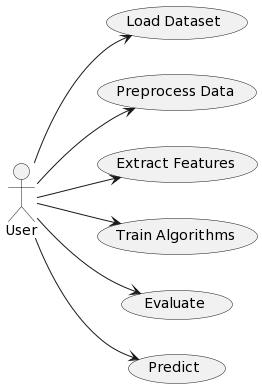

The diagram above was rendered by PlantUML. Its source (embedded in the PNG):
@startuml
left to right direction

actor User as "User"
usecase load_dataset as "Load Dataset"
usecase preprocess_data as "Preprocess Data"
usecase extract_features as "Extract Features"
usecase train_algorithms as "Train Algorithms"
usecase evaluate as "Evaluate"
usecase predict as "Predict"

User --> load_dataset
User --> preprocess_data
User --> extract_features
User --> train_algorithms
User --> evaluate
User --> predict
@enduml